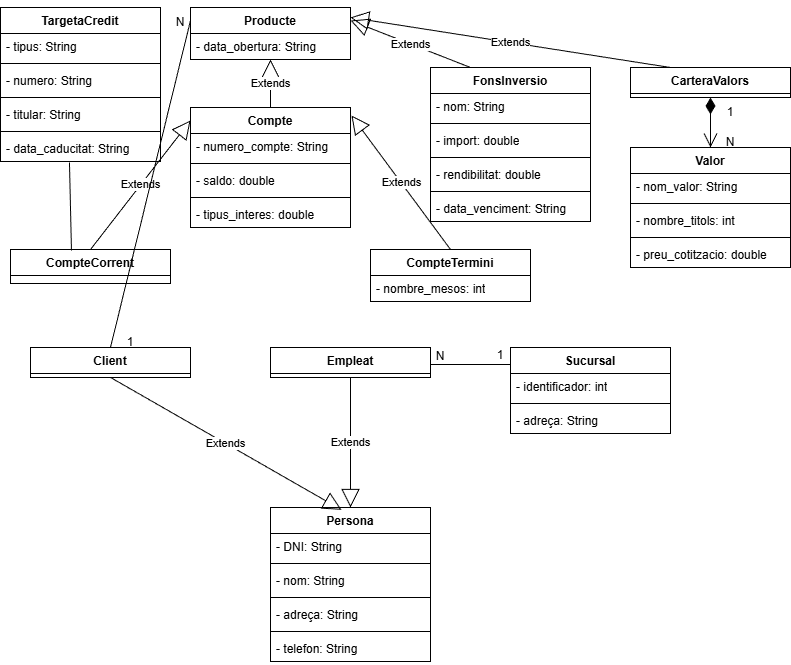

The diagram above was exported from draw.io. Its source (the exported page's mxGraphModel, read from the mxfile embedded in the PNG):
<mxGraphModel dx="805" dy="787" grid="1" gridSize="10" guides="1" tooltips="1" connect="1" arrows="1" fold="1" page="1" pageScale="1" pageWidth="850" pageHeight="1100" math="0" shadow="0">
  <root>
    <mxCell id="0" />
    <mxCell id="1" parent="0" />
    <mxCell id="6" value="Client" style="swimlane;fontStyle=1;align=center;verticalAlign=top;childLayout=stackLayout;horizontal=1;startSize=26;horizontalStack=0;resizeParent=1;resizeParentMax=0;resizeLast=0;collapsible=1;marginBottom=0;whiteSpace=wrap;html=1;" vertex="1" parent="1">
      <mxGeometry x="40" y="360" width="160" height="30" as="geometry" />
    </mxCell>
    <mxCell id="19" value="Empleat" style="swimlane;fontStyle=1;align=center;verticalAlign=top;childLayout=stackLayout;horizontal=1;startSize=26;horizontalStack=0;resizeParent=1;resizeParentMax=0;resizeLast=0;collapsible=1;marginBottom=0;whiteSpace=wrap;html=1;" vertex="1" parent="1">
      <mxGeometry x="280" y="360" width="160" height="30" as="geometry" />
    </mxCell>
    <mxCell id="23" value="Sucursal" style="swimlane;fontStyle=1;align=center;verticalAlign=top;childLayout=stackLayout;horizontal=1;startSize=26;horizontalStack=0;resizeParent=1;resizeParentMax=0;resizeLast=0;collapsible=1;marginBottom=0;whiteSpace=wrap;html=1;" vertex="1" parent="1">
      <mxGeometry x="520" y="360" width="160" height="86" as="geometry" />
    </mxCell>
    <mxCell id="24" value="- identificador: int" style="text;strokeColor=none;fillColor=none;align=left;verticalAlign=top;spacingLeft=4;spacingRight=4;overflow=hidden;rotatable=0;points=[[0,0.5],[1,0.5]];portConstraint=eastwest;whiteSpace=wrap;html=1;" vertex="1" parent="23">
      <mxGeometry y="26" width="160" height="26" as="geometry" />
    </mxCell>
    <mxCell id="25" value="" style="line;strokeWidth=1;fillColor=none;align=left;verticalAlign=middle;spacingTop=-1;spacingLeft=3;spacingRight=3;rotatable=0;labelPosition=right;points=[];portConstraint=eastwest;strokeColor=inherit;" vertex="1" parent="23">
      <mxGeometry y="52" width="160" height="8" as="geometry" />
    </mxCell>
    <mxCell id="26" value="- adreça: String" style="text;strokeColor=none;fillColor=none;align=left;verticalAlign=top;spacingLeft=4;spacingRight=4;overflow=hidden;rotatable=0;points=[[0,0.5],[1,0.5]];portConstraint=eastwest;whiteSpace=wrap;html=1;" vertex="1" parent="23">
      <mxGeometry y="60" width="160" height="26" as="geometry" />
    </mxCell>
    <mxCell id="27" value="Persona" style="swimlane;fontStyle=1;align=center;verticalAlign=top;childLayout=stackLayout;horizontal=1;startSize=26;horizontalStack=0;resizeParent=1;resizeParentMax=0;resizeLast=0;collapsible=1;marginBottom=0;whiteSpace=wrap;html=1;" vertex="1" parent="1">
      <mxGeometry x="280" y="520" width="160" height="154" as="geometry" />
    </mxCell>
    <mxCell id="28" value="- DNI: String" style="text;strokeColor=none;fillColor=none;align=left;verticalAlign=top;spacingLeft=4;spacingRight=4;overflow=hidden;rotatable=0;points=[[0,0.5],[1,0.5]];portConstraint=eastwest;whiteSpace=wrap;html=1;" vertex="1" parent="27">
      <mxGeometry y="26" width="160" height="26" as="geometry" />
    </mxCell>
    <mxCell id="57" value="" style="line;strokeWidth=1;fillColor=none;align=left;verticalAlign=middle;spacingTop=-1;spacingLeft=3;spacingRight=3;rotatable=0;labelPosition=right;points=[];portConstraint=eastwest;strokeColor=inherit;" vertex="1" parent="27">
      <mxGeometry y="52" width="160" height="8" as="geometry" />
    </mxCell>
    <mxCell id="31" value="- nom: String" style="text;strokeColor=none;fillColor=none;align=left;verticalAlign=top;spacingLeft=4;spacingRight=4;overflow=hidden;rotatable=0;points=[[0,0.5],[1,0.5]];portConstraint=eastwest;whiteSpace=wrap;html=1;" vertex="1" parent="27">
      <mxGeometry y="60" width="160" height="26" as="geometry" />
    </mxCell>
    <mxCell id="58" value="" style="line;strokeWidth=1;fillColor=none;align=left;verticalAlign=middle;spacingTop=-1;spacingLeft=3;spacingRight=3;rotatable=0;labelPosition=right;points=[];portConstraint=eastwest;strokeColor=inherit;" vertex="1" parent="27">
      <mxGeometry y="86" width="160" height="8" as="geometry" />
    </mxCell>
    <mxCell id="32" value="- adreça: String" style="text;strokeColor=none;fillColor=none;align=left;verticalAlign=top;spacingLeft=4;spacingRight=4;overflow=hidden;rotatable=0;points=[[0,0.5],[1,0.5]];portConstraint=eastwest;whiteSpace=wrap;html=1;" vertex="1" parent="27">
      <mxGeometry y="94" width="160" height="26" as="geometry" />
    </mxCell>
    <mxCell id="59" value="" style="line;strokeWidth=1;fillColor=none;align=left;verticalAlign=middle;spacingTop=-1;spacingLeft=3;spacingRight=3;rotatable=0;labelPosition=right;points=[];portConstraint=eastwest;strokeColor=inherit;" vertex="1" parent="27">
      <mxGeometry y="120" width="160" height="8" as="geometry" />
    </mxCell>
    <mxCell id="33" value="- telefon: String" style="text;strokeColor=none;fillColor=none;align=left;verticalAlign=top;spacingLeft=4;spacingRight=4;overflow=hidden;rotatable=0;points=[[0,0.5],[1,0.5]];portConstraint=eastwest;whiteSpace=wrap;html=1;" vertex="1" parent="27">
      <mxGeometry y="128" width="160" height="26" as="geometry" />
    </mxCell>
    <mxCell id="34" value="Extends" style="endArrow=block;endSize=16;endFill=0;html=1;entryX=0.444;entryY=0.015;entryDx=0;entryDy=0;entryPerimeter=0;exitX=0.5;exitY=1;exitDx=0;exitDy=0;" edge="1" parent="1" source="6" target="27">
      <mxGeometry width="160" relative="1" as="geometry">
        <mxPoint x="200" y="360" as="sourcePoint" />
        <mxPoint x="360" y="360" as="targetPoint" />
      </mxGeometry>
    </mxCell>
    <mxCell id="35" value="Extends" style="endArrow=block;endSize=16;endFill=0;html=1;exitX=0.5;exitY=1;exitDx=0;exitDy=0;" edge="1" parent="1" source="19" target="27">
      <mxGeometry width="160" relative="1" as="geometry">
        <mxPoint x="360" y="360" as="sourcePoint" />
        <mxPoint x="520" y="360" as="targetPoint" />
      </mxGeometry>
    </mxCell>
    <mxCell id="37" value="" style="line;strokeWidth=1;fillColor=none;align=left;verticalAlign=middle;spacingTop=-1;spacingLeft=3;spacingRight=3;rotatable=0;labelPosition=right;points=[];portConstraint=eastwest;strokeColor=inherit;" vertex="1" parent="1">
      <mxGeometry x="440" y="373" width="80" height="8" as="geometry" />
    </mxCell>
    <mxCell id="43" value="N" style="text;strokeColor=none;align=center;fillColor=none;html=1;verticalAlign=middle;whiteSpace=wrap;rounded=0;" vertex="1" parent="1">
      <mxGeometry x="440" y="360" width="20" height="18" as="geometry" />
    </mxCell>
    <mxCell id="44" value="1" style="text;strokeColor=none;align=center;fillColor=none;html=1;verticalAlign=middle;whiteSpace=wrap;rounded=0;" vertex="1" parent="1">
      <mxGeometry x="500" y="363" width="20" height="10" as="geometry" />
    </mxCell>
    <mxCell id="47" value="Producte&lt;div&gt;&lt;br&gt;&lt;/div&gt;" style="swimlane;fontStyle=1;align=center;verticalAlign=top;childLayout=stackLayout;horizontal=1;startSize=26;horizontalStack=0;resizeParent=1;resizeParentMax=0;resizeLast=0;collapsible=1;marginBottom=0;whiteSpace=wrap;html=1;" vertex="1" parent="1">
      <mxGeometry x="200" y="20" width="160" height="52" as="geometry" />
    </mxCell>
    <mxCell id="48" value="- data_obertura: String" style="text;strokeColor=none;fillColor=none;align=left;verticalAlign=top;spacingLeft=4;spacingRight=4;overflow=hidden;rotatable=0;points=[[0,0.5],[1,0.5]];portConstraint=eastwest;whiteSpace=wrap;html=1;" vertex="1" parent="47">
      <mxGeometry y="26" width="160" height="26" as="geometry" />
    </mxCell>
    <mxCell id="51" value="Compte" style="swimlane;fontStyle=1;align=center;verticalAlign=top;childLayout=stackLayout;horizontal=1;startSize=26;horizontalStack=0;resizeParent=1;resizeParentMax=0;resizeLast=0;collapsible=1;marginBottom=0;whiteSpace=wrap;html=1;" vertex="1" parent="1">
      <mxGeometry x="200" y="120" width="160" height="120" as="geometry" />
    </mxCell>
    <mxCell id="52" value="- numero_compte: String" style="text;strokeColor=none;fillColor=none;align=left;verticalAlign=top;spacingLeft=4;spacingRight=4;overflow=hidden;rotatable=0;points=[[0,0.5],[1,0.5]];portConstraint=eastwest;whiteSpace=wrap;html=1;" vertex="1" parent="51">
      <mxGeometry y="26" width="160" height="26" as="geometry" />
    </mxCell>
    <mxCell id="53" value="" style="line;strokeWidth=1;fillColor=none;align=left;verticalAlign=middle;spacingTop=-1;spacingLeft=3;spacingRight=3;rotatable=0;labelPosition=right;points=[];portConstraint=eastwest;strokeColor=inherit;" vertex="1" parent="51">
      <mxGeometry y="52" width="160" height="8" as="geometry" />
    </mxCell>
    <mxCell id="55" value="- saldo: double" style="text;strokeColor=none;fillColor=none;align=left;verticalAlign=top;spacingLeft=4;spacingRight=4;overflow=hidden;rotatable=0;points=[[0,0.5],[1,0.5]];portConstraint=eastwest;whiteSpace=wrap;html=1;" vertex="1" parent="51">
      <mxGeometry y="60" width="160" height="26" as="geometry" />
    </mxCell>
    <mxCell id="60" value="" style="line;strokeWidth=1;fillColor=none;align=left;verticalAlign=middle;spacingTop=-1;spacingLeft=3;spacingRight=3;rotatable=0;labelPosition=right;points=[];portConstraint=eastwest;strokeColor=inherit;" vertex="1" parent="51">
      <mxGeometry y="86" width="160" height="8" as="geometry" />
    </mxCell>
    <mxCell id="56" value="- tipus_interes: double" style="text;strokeColor=none;fillColor=none;align=left;verticalAlign=top;spacingLeft=4;spacingRight=4;overflow=hidden;rotatable=0;points=[[0,0.5],[1,0.5]];portConstraint=eastwest;whiteSpace=wrap;html=1;" vertex="1" parent="51">
      <mxGeometry y="94" width="160" height="26" as="geometry" />
    </mxCell>
    <mxCell id="61" value="CompteCorrent" style="swimlane;fontStyle=1;align=center;verticalAlign=top;childLayout=stackLayout;horizontal=1;startSize=26;horizontalStack=0;resizeParent=1;resizeParentMax=0;resizeLast=0;collapsible=1;marginBottom=0;whiteSpace=wrap;html=1;" vertex="1" parent="1">
      <mxGeometry x="20" y="262" width="160" height="34" as="geometry" />
    </mxCell>
    <mxCell id="65" value="CompteTermini" style="swimlane;fontStyle=1;align=center;verticalAlign=top;childLayout=stackLayout;horizontal=1;startSize=26;horizontalStack=0;resizeParent=1;resizeParentMax=0;resizeLast=0;collapsible=1;marginBottom=0;whiteSpace=wrap;html=1;" vertex="1" parent="1">
      <mxGeometry x="380" y="262" width="160" height="52" as="geometry" />
    </mxCell>
    <mxCell id="66" value="- nombre_mesos: int" style="text;strokeColor=none;fillColor=none;align=left;verticalAlign=top;spacingLeft=4;spacingRight=4;overflow=hidden;rotatable=0;points=[[0,0.5],[1,0.5]];portConstraint=eastwest;whiteSpace=wrap;html=1;" vertex="1" parent="65">
      <mxGeometry y="26" width="160" height="26" as="geometry" />
    </mxCell>
    <mxCell id="69" value="Extends" style="endArrow=block;endSize=16;endFill=0;html=1;exitX=0.5;exitY=0;exitDx=0;exitDy=0;entryX=0;entryY=0.108;entryDx=0;entryDy=0;entryPerimeter=0;" edge="1" parent="1" source="61" target="51">
      <mxGeometry width="160" relative="1" as="geometry">
        <mxPoint x="220" y="330" as="sourcePoint" />
        <mxPoint x="380" y="330" as="targetPoint" />
      </mxGeometry>
    </mxCell>
    <mxCell id="70" value="Extends" style="endArrow=block;endSize=16;endFill=0;html=1;exitX=0.5;exitY=0;exitDx=0;exitDy=0;entryX=1.006;entryY=0.067;entryDx=0;entryDy=0;entryPerimeter=0;" edge="1" parent="1" source="65" target="51">
      <mxGeometry width="160" relative="1" as="geometry">
        <mxPoint x="330" y="310" as="sourcePoint" />
        <mxPoint x="490" y="310" as="targetPoint" />
      </mxGeometry>
    </mxCell>
    <mxCell id="71" value="Extends" style="endArrow=block;endSize=16;endFill=0;html=1;exitX=0.5;exitY=0;exitDx=0;exitDy=0;entryX=0.5;entryY=1;entryDx=0;entryDy=0;" edge="1" parent="1" source="51" target="47">
      <mxGeometry width="160" relative="1" as="geometry">
        <mxPoint x="330" y="310" as="sourcePoint" />
        <mxPoint x="490" y="310" as="targetPoint" />
      </mxGeometry>
    </mxCell>
    <mxCell id="72" value="" style="endArrow=none;startArrow=none;endFill=0;startFill=0;html=1;exitX=0.5;exitY=0;exitDx=0;exitDy=0;entryX=0;entryY=0.25;entryDx=0;entryDy=0;" edge="1" parent="1" source="6" target="47">
      <mxGeometry width="160" relative="1" as="geometry">
        <mxPoint x="330" y="310" as="sourcePoint" />
        <mxPoint x="490" y="310" as="targetPoint" />
      </mxGeometry>
    </mxCell>
    <mxCell id="73" value="1" style="text;strokeColor=none;align=center;fillColor=none;html=1;verticalAlign=middle;whiteSpace=wrap;rounded=0;" vertex="1" parent="1">
      <mxGeometry x="130" y="350" width="20" height="10" as="geometry" />
    </mxCell>
    <mxCell id="74" value="N" style="text;strokeColor=none;align=center;fillColor=none;html=1;verticalAlign=middle;whiteSpace=wrap;rounded=0;" vertex="1" parent="1">
      <mxGeometry x="180" y="30" width="20" height="10" as="geometry" />
    </mxCell>
    <mxCell id="76" value="FonsInversio" style="swimlane;fontStyle=1;align=center;verticalAlign=top;childLayout=stackLayout;horizontal=1;startSize=26;horizontalStack=0;resizeParent=1;resizeParentMax=0;resizeLast=0;collapsible=1;marginBottom=0;whiteSpace=wrap;html=1;" vertex="1" parent="1">
      <mxGeometry x="440" y="80" width="160" height="154" as="geometry" />
    </mxCell>
    <mxCell id="77" value="- nom: String&lt;div&gt;&lt;br&gt;&lt;/div&gt;" style="text;strokeColor=none;fillColor=none;align=left;verticalAlign=top;spacingLeft=4;spacingRight=4;overflow=hidden;rotatable=0;points=[[0,0.5],[1,0.5]];portConstraint=eastwest;whiteSpace=wrap;html=1;" vertex="1" parent="76">
      <mxGeometry y="26" width="160" height="26" as="geometry" />
    </mxCell>
    <mxCell id="103" value="" style="line;strokeWidth=1;fillColor=none;align=left;verticalAlign=middle;spacingTop=-1;spacingLeft=3;spacingRight=3;rotatable=0;labelPosition=right;points=[];portConstraint=eastwest;strokeColor=inherit;" vertex="1" parent="76">
      <mxGeometry y="52" width="160" height="8" as="geometry" />
    </mxCell>
    <mxCell id="80" value="- import: double" style="text;strokeColor=none;fillColor=none;align=left;verticalAlign=top;spacingLeft=4;spacingRight=4;overflow=hidden;rotatable=0;points=[[0,0.5],[1,0.5]];portConstraint=eastwest;whiteSpace=wrap;html=1;" vertex="1" parent="76">
      <mxGeometry y="60" width="160" height="26" as="geometry" />
    </mxCell>
    <mxCell id="102" value="" style="line;strokeWidth=1;fillColor=none;align=left;verticalAlign=middle;spacingTop=-1;spacingLeft=3;spacingRight=3;rotatable=0;labelPosition=right;points=[];portConstraint=eastwest;strokeColor=inherit;" vertex="1" parent="76">
      <mxGeometry y="86" width="160" height="8" as="geometry" />
    </mxCell>
    <mxCell id="83" value="- rendibilitat: double" style="text;strokeColor=none;fillColor=none;align=left;verticalAlign=top;spacingLeft=4;spacingRight=4;overflow=hidden;rotatable=0;points=[[0,0.5],[1,0.5]];portConstraint=eastwest;whiteSpace=wrap;html=1;" vertex="1" parent="76">
      <mxGeometry y="94" width="160" height="26" as="geometry" />
    </mxCell>
    <mxCell id="101" value="" style="line;strokeWidth=1;fillColor=none;align=left;verticalAlign=middle;spacingTop=-1;spacingLeft=3;spacingRight=3;rotatable=0;labelPosition=right;points=[];portConstraint=eastwest;strokeColor=inherit;" vertex="1" parent="76">
      <mxGeometry y="120" width="160" height="8" as="geometry" />
    </mxCell>
    <mxCell id="84" value="- data_venciment: String" style="text;strokeColor=none;fillColor=none;align=left;verticalAlign=top;spacingLeft=4;spacingRight=4;overflow=hidden;rotatable=0;points=[[0,0.5],[1,0.5]];portConstraint=eastwest;whiteSpace=wrap;html=1;" vertex="1" parent="76">
      <mxGeometry y="128" width="160" height="26" as="geometry" />
    </mxCell>
    <mxCell id="85" value="Extends" style="endArrow=block;endSize=16;endFill=0;html=1;exitX=0.25;exitY=0;exitDx=0;exitDy=0;entryX=1;entryY=0.25;entryDx=0;entryDy=0;" edge="1" parent="1" source="76" target="47">
      <mxGeometry width="160" relative="1" as="geometry">
        <mxPoint x="330" y="310" as="sourcePoint" />
        <mxPoint x="490" y="310" as="targetPoint" />
      </mxGeometry>
    </mxCell>
    <mxCell id="86" value="CarteraValors" style="swimlane;fontStyle=1;align=center;verticalAlign=top;childLayout=stackLayout;horizontal=1;startSize=26;horizontalStack=0;resizeParent=1;resizeParentMax=0;resizeLast=0;collapsible=1;marginBottom=0;whiteSpace=wrap;html=1;" vertex="1" parent="1">
      <mxGeometry x="640" y="80" width="160" height="30" as="geometry" />
    </mxCell>
    <mxCell id="90" value="Extends" style="endArrow=block;endSize=16;endFill=0;html=1;exitX=0.25;exitY=0;exitDx=0;exitDy=0;" edge="1" parent="1" source="86">
      <mxGeometry width="160" relative="1" as="geometry">
        <mxPoint x="330" y="310" as="sourcePoint" />
        <mxPoint x="360" y="30" as="targetPoint" />
      </mxGeometry>
    </mxCell>
    <mxCell id="91" value="Valor" style="swimlane;fontStyle=1;align=center;verticalAlign=top;childLayout=stackLayout;horizontal=1;startSize=26;horizontalStack=0;resizeParent=1;resizeParentMax=0;resizeLast=0;collapsible=1;marginBottom=0;whiteSpace=wrap;html=1;" vertex="1" parent="1">
      <mxGeometry x="640" y="160" width="160" height="120" as="geometry" />
    </mxCell>
    <mxCell id="92" value="- nom_valor: String" style="text;strokeColor=none;fillColor=none;align=left;verticalAlign=top;spacingLeft=4;spacingRight=4;overflow=hidden;rotatable=0;points=[[0,0.5],[1,0.5]];portConstraint=eastwest;whiteSpace=wrap;html=1;" vertex="1" parent="91">
      <mxGeometry y="26" width="160" height="26" as="geometry" />
    </mxCell>
    <mxCell id="93" value="" style="line;strokeWidth=1;fillColor=none;align=left;verticalAlign=middle;spacingTop=-1;spacingLeft=3;spacingRight=3;rotatable=0;labelPosition=right;points=[];portConstraint=eastwest;strokeColor=inherit;" vertex="1" parent="91">
      <mxGeometry y="52" width="160" height="8" as="geometry" />
    </mxCell>
    <mxCell id="95" value="- nombre_titols: int" style="text;strokeColor=none;fillColor=none;align=left;verticalAlign=top;spacingLeft=4;spacingRight=4;overflow=hidden;rotatable=0;points=[[0,0.5],[1,0.5]];portConstraint=eastwest;whiteSpace=wrap;html=1;" vertex="1" parent="91">
      <mxGeometry y="60" width="160" height="26" as="geometry" />
    </mxCell>
    <mxCell id="100" value="" style="line;strokeWidth=1;fillColor=none;align=left;verticalAlign=middle;spacingTop=-1;spacingLeft=3;spacingRight=3;rotatable=0;labelPosition=right;points=[];portConstraint=eastwest;strokeColor=inherit;" vertex="1" parent="91">
      <mxGeometry y="86" width="160" height="8" as="geometry" />
    </mxCell>
    <mxCell id="96" value="- preu_cotitzacio: double" style="text;strokeColor=none;fillColor=none;align=left;verticalAlign=top;spacingLeft=4;spacingRight=4;overflow=hidden;rotatable=0;points=[[0,0.5],[1,0.5]];portConstraint=eastwest;whiteSpace=wrap;html=1;" vertex="1" parent="91">
      <mxGeometry y="94" width="160" height="26" as="geometry" />
    </mxCell>
    <mxCell id="104" value="" style="endArrow=open;html=1;endSize=12;startArrow=diamondThin;startSize=14;startFill=1;edgeStyle=orthogonalEdgeStyle;align=left;verticalAlign=bottom;entryX=0.5;entryY=0;entryDx=0;entryDy=0;exitX=0.5;exitY=1;exitDx=0;exitDy=0;" edge="1" parent="1" source="86" target="91">
      <mxGeometry x="-1" y="3" relative="1" as="geometry">
        <mxPoint x="710" y="130" as="sourcePoint" />
        <mxPoint x="490" y="310" as="targetPoint" />
      </mxGeometry>
    </mxCell>
    <mxCell id="105" value="1" style="text;strokeColor=none;align=center;fillColor=none;html=1;verticalAlign=middle;whiteSpace=wrap;rounded=0;" vertex="1" parent="1">
      <mxGeometry x="730" y="120" width="20" height="10" as="geometry" />
    </mxCell>
    <mxCell id="108" value="N" style="text;strokeColor=none;align=center;fillColor=none;html=1;verticalAlign=middle;whiteSpace=wrap;rounded=0;" vertex="1" parent="1">
      <mxGeometry x="730" y="150" width="20" height="10" as="geometry" />
    </mxCell>
    <mxCell id="109" value="TargetaCredit" style="swimlane;fontStyle=1;align=center;verticalAlign=top;childLayout=stackLayout;horizontal=1;startSize=26;horizontalStack=0;resizeParent=1;resizeParentMax=0;resizeLast=0;collapsible=1;marginBottom=0;whiteSpace=wrap;html=1;" vertex="1" parent="1">
      <mxGeometry x="10" y="20" width="160" height="154" as="geometry" />
    </mxCell>
    <mxCell id="110" value="- tipus: String" style="text;strokeColor=none;fillColor=none;align=left;verticalAlign=top;spacingLeft=4;spacingRight=4;overflow=hidden;rotatable=0;points=[[0,0.5],[1,0.5]];portConstraint=eastwest;whiteSpace=wrap;html=1;" vertex="1" parent="109">
      <mxGeometry y="26" width="160" height="26" as="geometry" />
    </mxCell>
    <mxCell id="119" value="" style="line;strokeWidth=1;fillColor=none;align=left;verticalAlign=middle;spacingTop=-1;spacingLeft=3;spacingRight=3;rotatable=0;labelPosition=right;points=[];portConstraint=eastwest;strokeColor=inherit;" vertex="1" parent="109">
      <mxGeometry y="52" width="160" height="8" as="geometry" />
    </mxCell>
    <mxCell id="113" value="- numero: String" style="text;strokeColor=none;fillColor=none;align=left;verticalAlign=top;spacingLeft=4;spacingRight=4;overflow=hidden;rotatable=0;points=[[0,0.5],[1,0.5]];portConstraint=eastwest;whiteSpace=wrap;html=1;" vertex="1" parent="109">
      <mxGeometry y="60" width="160" height="26" as="geometry" />
    </mxCell>
    <mxCell id="120" value="" style="line;strokeWidth=1;fillColor=none;align=left;verticalAlign=middle;spacingTop=-1;spacingLeft=3;spacingRight=3;rotatable=0;labelPosition=right;points=[];portConstraint=eastwest;strokeColor=inherit;" vertex="1" parent="109">
      <mxGeometry y="86" width="160" height="8" as="geometry" />
    </mxCell>
    <mxCell id="114" value="- titular: String" style="text;strokeColor=none;fillColor=none;align=left;verticalAlign=top;spacingLeft=4;spacingRight=4;overflow=hidden;rotatable=0;points=[[0,0.5],[1,0.5]];portConstraint=eastwest;whiteSpace=wrap;html=1;" vertex="1" parent="109">
      <mxGeometry y="94" width="160" height="26" as="geometry" />
    </mxCell>
    <mxCell id="121" value="" style="line;strokeWidth=1;fillColor=none;align=left;verticalAlign=middle;spacingTop=-1;spacingLeft=3;spacingRight=3;rotatable=0;labelPosition=right;points=[];portConstraint=eastwest;strokeColor=inherit;" vertex="1" parent="109">
      <mxGeometry y="120" width="160" height="8" as="geometry" />
    </mxCell>
    <mxCell id="115" value="- data_caducitat: String" style="text;strokeColor=none;fillColor=none;align=left;verticalAlign=top;spacingLeft=4;spacingRight=4;overflow=hidden;rotatable=0;points=[[0,0.5],[1,0.5]];portConstraint=eastwest;whiteSpace=wrap;html=1;" vertex="1" parent="109">
      <mxGeometry y="128" width="160" height="26" as="geometry" />
    </mxCell>
    <mxCell id="117" value="" style="endArrow=none;endFill=0;endSize=12;html=1;exitX=0.431;exitY=1.038;exitDx=0;exitDy=0;exitPerimeter=0;entryX=0.381;entryY=0.029;entryDx=0;entryDy=0;entryPerimeter=0;" edge="1" parent="1" source="115" target="61">
      <mxGeometry width="160" relative="1" as="geometry">
        <mxPoint x="320" y="310" as="sourcePoint" />
        <mxPoint x="480" y="310" as="targetPoint" />
      </mxGeometry>
    </mxCell>
  </root>
</mxGraphModel>